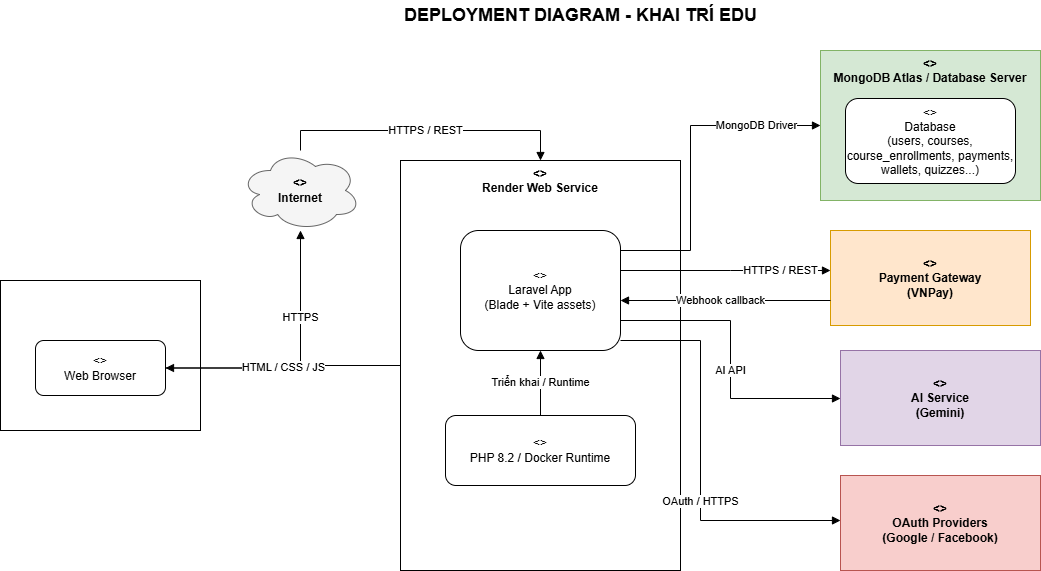

The diagram above was exported from draw.io. Its source (the exported page's mxGraphModel, read from the mxfile embedded in the PNG):
<mxGraphModel dx="958" dy="719" grid="1" gridSize="10" guides="1" tooltips="1" connect="1" arrows="1" fold="1" page="1" pageScale="1" pageWidth="1169" pageHeight="827" math="0" shadow="0">
  <root>
    <mxCell id="0" />
    <mxCell id="1" parent="0" />
    <mxCell id="2" value="DEPLOYMENT DIAGRAM - KHAI TRÍ EDU" style="text;html=1;strokeColor=none;fillColor=none;align=center;verticalAlign=middle;fontStyle=1;fontSize=18;" parent="1" vertex="1">
      <mxGeometry x="455" y="20" width="490" height="30" as="geometry" />
    </mxCell>
    <mxCell id="10" value="&lt;&lt;node&gt;&gt;&#10;Thiết bị người dùng" style="rounded=0;whiteSpace=wrap;html=1;fontStyle=1;align=center;" parent="1" vertex="1">
      <mxGeometry x="120" y="300" width="200" height="150" as="geometry" />
    </mxCell>
    <mxCell id="11" value="&lt;&lt;artifact&gt;&gt;&#10;Web Browser" style="rounded=1;whiteSpace=wrap;html=1;" parent="10" vertex="1">
      <mxGeometry x="35" y="60" width="130" height="55" as="geometry" />
    </mxCell>
    <mxCell id="12" value="&lt;&lt;network&gt;&gt;&#10;Internet" style="shape=cloud;whiteSpace=wrap;html=1;fillColor=#f5f5f5;strokeColor=#666666;fontStyle=1;align=center;" parent="1" vertex="1">
      <mxGeometry x="360" y="170" width="120" height="80" as="geometry" />
    </mxCell>
    <mxCell id="20" value="&lt;&lt;node&gt;&gt;&#10;Render Web Service" style="rounded=0;whiteSpace=wrap;html=1;fontStyle=1;align=center;verticalAlign=top;" parent="1" vertex="1">
      <mxGeometry x="520" y="180" width="280" height="410" as="geometry" />
    </mxCell>
    <mxCell id="21" value="&lt;&lt;artifact&gt;&gt;&#10;Laravel App&#10;(Blade + Vite assets)" style="rounded=1;whiteSpace=wrap;html=1;" parent="20" vertex="1">
      <mxGeometry x="60" y="70" width="160" height="120" as="geometry" />
    </mxCell>
    <mxCell id="22" value="&lt;&lt;execution environment&gt;&gt;&#10;PHP 8.2 / Docker Runtime" style="rounded=1;whiteSpace=wrap;html=1;" parent="20" vertex="1">
      <mxGeometry x="45" y="255" width="190" height="70" as="geometry" />
    </mxCell>
    <mxCell id="30" value="&lt;&lt;node&gt;&gt;&#10;MongoDB Atlas / Database Server" style="rounded=0;whiteSpace=wrap;html=1;fontStyle=1;align=center;fillColor=#d5e8d4;strokeColor=#82b366;verticalAlign=top;" parent="1" vertex="1">
      <mxGeometry x="940" y="70" width="220" height="150" as="geometry" />
    </mxCell>
    <mxCell id="31" value="&lt;&lt;artifact&gt;&gt;&#10;Database&#10;(users, courses,&#10;course_enrollments, payments,&#10;wallets, quizzes...)" style="rounded=1;whiteSpace=wrap;html=1;" parent="30" vertex="1">
      <mxGeometry x="25" y="48" width="170" height="85" as="geometry" />
    </mxCell>
    <mxCell id="40" value="&lt;&lt;external node&gt;&gt;&#10;Payment Gateway&#10;(VNPay)" style="rounded=0;whiteSpace=wrap;html=1;fontStyle=1;align=center;fillColor=#ffe6cc;strokeColor=#d79b00;" parent="1" vertex="1">
      <mxGeometry x="950" y="250" width="200" height="95" as="geometry" />
    </mxCell>
    <mxCell id="42" value="&lt;&lt;external node&gt;&gt;&#10;AI Service&#10;(Gemini)" style="rounded=0;whiteSpace=wrap;html=1;fontStyle=1;align=center;fillColor=#e1d5e7;strokeColor=#9673a6;" parent="1" vertex="1">
      <mxGeometry x="960" y="370" width="200" height="95" as="geometry" />
    </mxCell>
    <mxCell id="43" value="&lt;&lt;external node&gt;&gt;&#10;OAuth Providers&#10;(Google / Facebook)" style="rounded=0;whiteSpace=wrap;html=1;fontStyle=1;align=center;fillColor=#f8cecc;strokeColor=#b85450;" parent="1" vertex="1">
      <mxGeometry x="960" y="495" width="200" height="95" as="geometry" />
    </mxCell>
    <mxCell id="50" value="HTTPS" style="endArrow=block;html=1;edgeStyle=orthogonalEdgeStyle;rounded=0;orthogonalLoop=1;jettySize=auto;" parent="1" source="11" target="12" edge="1">
      <mxGeometry x="0.3759" relative="1" as="geometry">
        <mxPoint y="1" as="offset" />
      </mxGeometry>
    </mxCell>
    <mxCell id="51" value="HTTPS / REST" style="endArrow=block;html=1;edgeStyle=orthogonalEdgeStyle;rounded=0;orthogonalLoop=1;jettySize=auto;" parent="1" source="12" target="20" edge="1">
      <mxGeometry relative="1" as="geometry">
        <Array as="points">
          <mxPoint x="420" y="150" />
          <mxPoint x="660" y="150" />
        </Array>
      </mxGeometry>
    </mxCell>
    <mxCell id="52" value="HTML / CSS / JS" style="endArrow=block;html=1;edgeStyle=orthogonalEdgeStyle;rounded=0;orthogonalLoop=1;jettySize=auto;" parent="1" source="20" target="11" edge="1">
      <mxGeometry relative="1" as="geometry" />
    </mxCell>
    <mxCell id="53" value="MongoDB Driver" style="endArrow=block;html=1;edgeStyle=orthogonalEdgeStyle;rounded=0;orthogonalLoop=1;jettySize=auto;" parent="1" source="21" target="30" edge="1">
      <mxGeometry x="0.6056" relative="1" as="geometry">
        <Array as="points">
          <mxPoint x="810" y="270" />
          <mxPoint x="810" y="145" />
        </Array>
        <mxPoint as="offset" />
      </mxGeometry>
    </mxCell>
    <mxCell id="54" value="HTTPS / REST" style="endArrow=block;html=1;edgeStyle=orthogonalEdgeStyle;rounded=0;orthogonalLoop=1;jettySize=auto;" parent="1" source="21" target="40" edge="1">
      <mxGeometry x="0.5238" relative="1" as="geometry">
        <Array as="points">
          <mxPoint x="850" y="290" />
          <mxPoint x="850" y="290" />
        </Array>
        <mxPoint as="offset" />
      </mxGeometry>
    </mxCell>
    <mxCell id="55" value="Webhook callback" style="endArrow=block;html=1;edgeStyle=orthogonalEdgeStyle;rounded=0;orthogonalLoop=1;jettySize=auto;" parent="1" source="40" target="21" edge="1">
      <mxGeometry x="0.0517" relative="1" as="geometry">
        <Array as="points">
          <mxPoint x="840" y="320" />
          <mxPoint x="840" y="320" />
        </Array>
        <mxPoint as="offset" />
      </mxGeometry>
    </mxCell>
    <mxCell id="57" value="AI API" style="endArrow=block;html=1;edgeStyle=orthogonalEdgeStyle;rounded=0;orthogonalLoop=1;jettySize=auto;" parent="1" source="21" target="42" edge="1">
      <mxGeometry x="0.0748" relative="1" as="geometry">
        <Array as="points">
          <mxPoint x="850" y="340" />
          <mxPoint x="850" y="418" />
        </Array>
        <mxPoint as="offset" />
      </mxGeometry>
    </mxCell>
    <mxCell id="58" value="OAuth / HTTPS" style="endArrow=block;html=1;edgeStyle=orthogonalEdgeStyle;rounded=0;orthogonalLoop=1;jettySize=auto;" parent="1" source="21" target="43" edge="1">
      <mxGeometry x="0.2044" relative="1" as="geometry">
        <Array as="points">
          <mxPoint x="820" y="360" />
          <mxPoint x="820" y="540" />
        </Array>
        <mxPoint as="offset" />
      </mxGeometry>
    </mxCell>
    <mxCell id="59" value="Triển khai / Runtime" style="endArrow=block;html=1;edgeStyle=orthogonalEdgeStyle;rounded=0;orthogonalLoop=1;jettySize=auto;" parent="1" source="22" target="21" edge="1">
      <mxGeometry relative="1" as="geometry" />
    </mxCell>
  </root>
</mxGraphModel>